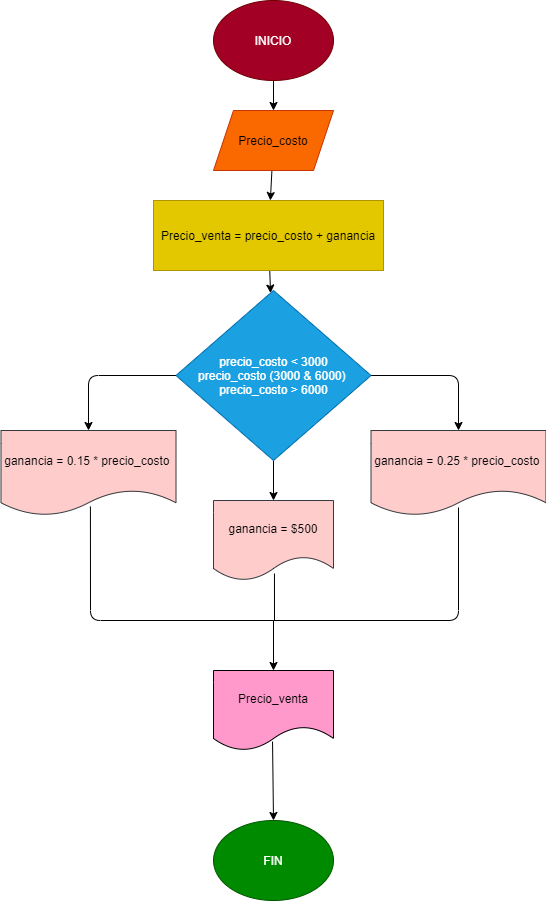

The diagram above was exported from draw.io. Its source (the exported page's mxGraphModel, read from the mxfile embedded in the PNG):
<mxGraphModel dx="1256" dy="487" grid="1" gridSize="10" guides="1" tooltips="1" connect="1" arrows="1" fold="1" page="1" pageScale="1" pageWidth="827" pageHeight="1169" math="0" shadow="0">
  <root>
    <mxCell id="0" />
    <mxCell id="1" parent="0" />
    <mxCell id="4" value="" style="edgeStyle=none;html=1;" edge="1" parent="1" source="2" target="3">
      <mxGeometry relative="1" as="geometry" />
    </mxCell>
    <mxCell id="2" value="INICIO" style="ellipse;whiteSpace=wrap;html=1;fillColor=#a20025;strokeColor=#6F0000;fontColor=#ffffff;" vertex="1" parent="1">
      <mxGeometry x="160" y="40" width="120" height="80" as="geometry" />
    </mxCell>
    <mxCell id="6" value="" style="edgeStyle=none;html=1;" edge="1" parent="1" source="3" target="5">
      <mxGeometry relative="1" as="geometry" />
    </mxCell>
    <mxCell id="3" value="Precio_costo" style="shape=parallelogram;perimeter=parallelogramPerimeter;whiteSpace=wrap;html=1;fixedSize=1;fillColor=#fa6800;strokeColor=#C73500;fontColor=#000000;" vertex="1" parent="1">
      <mxGeometry x="160" y="150" width="120" height="60" as="geometry" />
    </mxCell>
    <mxCell id="8" value="" style="edgeStyle=none;html=1;" edge="1" parent="1" source="5" target="7">
      <mxGeometry relative="1" as="geometry" />
    </mxCell>
    <mxCell id="5" value="Precio_venta = precio_costo + ganancia" style="whiteSpace=wrap;html=1;fillColor=#e3c800;strokeColor=#B09500;fontColor=#000000;" vertex="1" parent="1">
      <mxGeometry x="100" y="240" width="230" height="70" as="geometry" />
    </mxCell>
    <mxCell id="12" value="" style="edgeStyle=none;html=1;" edge="1" parent="1" source="7" target="11">
      <mxGeometry relative="1" as="geometry" />
    </mxCell>
    <mxCell id="7" value="precio_costo &amp;lt; 3000&lt;br&gt;precio_costo (3000 &amp;amp; 6000)&amp;nbsp;&lt;br&gt;precio_costo &amp;gt; 6000" style="rhombus;whiteSpace=wrap;html=1;fillColor=#1ba1e2;strokeColor=#006EAF;fontColor=#ffffff;" vertex="1" parent="1">
      <mxGeometry x="122.5" y="330" width="195" height="170" as="geometry" />
    </mxCell>
    <mxCell id="11" value="&lt;font color=&quot;#000000&quot;&gt;ganancia = $500&lt;/font&gt;" style="shape=document;whiteSpace=wrap;html=1;boundedLbl=1;fillColor=#ffcccc;strokeColor=#36393d;" vertex="1" parent="1">
      <mxGeometry x="160" y="540" width="120" height="80" as="geometry" />
    </mxCell>
    <mxCell id="13" value="&lt;font color=&quot;#000000&quot;&gt;ganancia = 0.15 * precio_costo&amp;nbsp;&lt;/font&gt;" style="shape=document;whiteSpace=wrap;html=1;boundedLbl=1;fillColor=#ffcccc;strokeColor=#36393d;" vertex="1" parent="1">
      <mxGeometry x="-52.5" y="470" width="175" height="85" as="geometry" />
    </mxCell>
    <mxCell id="17" value="&lt;font color=&quot;#000000&quot;&gt;ganancia = 0.25 * precio_costo&amp;nbsp;&lt;/font&gt;" style="shape=document;whiteSpace=wrap;html=1;boundedLbl=1;fillColor=#ffcccc;strokeColor=#36393d;" vertex="1" parent="1">
      <mxGeometry x="317.5" y="470" width="175" height="85" as="geometry" />
    </mxCell>
    <mxCell id="18" value="" style="endArrow=classic;html=1;fontColor=#000000;exitX=1;exitY=0.5;exitDx=0;exitDy=0;entryX=0.5;entryY=0;entryDx=0;entryDy=0;" edge="1" parent="1" source="7" target="17">
      <mxGeometry width="50" height="50" relative="1" as="geometry">
        <mxPoint x="230" y="540" as="sourcePoint" />
        <mxPoint x="280" y="490" as="targetPoint" />
        <Array as="points">
          <mxPoint x="405" y="415" />
        </Array>
      </mxGeometry>
    </mxCell>
    <mxCell id="19" value="" style="endArrow=classic;html=1;fontColor=#000000;exitX=0;exitY=0.5;exitDx=0;exitDy=0;entryX=0.5;entryY=0;entryDx=0;entryDy=0;" edge="1" parent="1" source="7" target="13">
      <mxGeometry width="50" height="50" relative="1" as="geometry">
        <mxPoint x="-20" y="480" as="sourcePoint" />
        <mxPoint x="30" y="430" as="targetPoint" />
        <Array as="points">
          <mxPoint x="35" y="415" />
        </Array>
      </mxGeometry>
    </mxCell>
    <mxCell id="22" value="Precio_venta" style="shape=document;whiteSpace=wrap;html=1;boundedLbl=1;fontColor=#000000;fillColor=#FF99CC;" vertex="1" parent="1">
      <mxGeometry x="160" y="710" width="120" height="80" as="geometry" />
    </mxCell>
    <mxCell id="26" value="" style="endArrow=none;html=1;fontColor=#000000;exitX=0.511;exitY=0.894;exitDx=0;exitDy=0;exitPerimeter=0;" edge="1" parent="1" source="13">
      <mxGeometry width="50" height="50" relative="1" as="geometry">
        <mxPoint x="190" y="680" as="sourcePoint" />
        <mxPoint x="220" y="660" as="targetPoint" />
        <Array as="points">
          <mxPoint x="37" y="660" />
        </Array>
      </mxGeometry>
    </mxCell>
    <mxCell id="27" value="" style="endArrow=none;html=1;fontColor=#000000;entryX=0.508;entryY=0.913;entryDx=0;entryDy=0;entryPerimeter=0;" edge="1" parent="1" target="11">
      <mxGeometry width="50" height="50" relative="1" as="geometry">
        <mxPoint x="221" y="660" as="sourcePoint" />
        <mxPoint x="240" y="630" as="targetPoint" />
      </mxGeometry>
    </mxCell>
    <mxCell id="28" value="" style="endArrow=none;html=1;fontColor=#000000;entryX=0.5;entryY=0.906;entryDx=0;entryDy=0;entryPerimeter=0;" edge="1" parent="1" target="17">
      <mxGeometry width="50" height="50" relative="1" as="geometry">
        <mxPoint x="220" y="660" as="sourcePoint" />
        <mxPoint x="240" y="630" as="targetPoint" />
        <Array as="points">
          <mxPoint x="405" y="660" />
        </Array>
      </mxGeometry>
    </mxCell>
    <mxCell id="29" value="" style="endArrow=classic;html=1;fontColor=#000000;" edge="1" parent="1">
      <mxGeometry width="50" height="50" relative="1" as="geometry">
        <mxPoint x="220" y="660" as="sourcePoint" />
        <mxPoint x="220" y="710" as="targetPoint" />
      </mxGeometry>
    </mxCell>
    <mxCell id="30" value="FIN" style="ellipse;whiteSpace=wrap;html=1;fontColor=#ffffff;fillColor=#008a00;strokeColor=#005700;" vertex="1" parent="1">
      <mxGeometry x="160" y="860" width="120" height="80" as="geometry" />
    </mxCell>
    <mxCell id="31" value="" style="endArrow=classic;html=1;fontColor=#000000;exitX=0.492;exitY=0.888;exitDx=0;exitDy=0;exitPerimeter=0;entryX=0.5;entryY=0;entryDx=0;entryDy=0;" edge="1" parent="1" source="22" target="30">
      <mxGeometry width="50" height="50" relative="1" as="geometry">
        <mxPoint x="190" y="880" as="sourcePoint" />
        <mxPoint x="240" y="830" as="targetPoint" />
      </mxGeometry>
    </mxCell>
  </root>
</mxGraphModel>